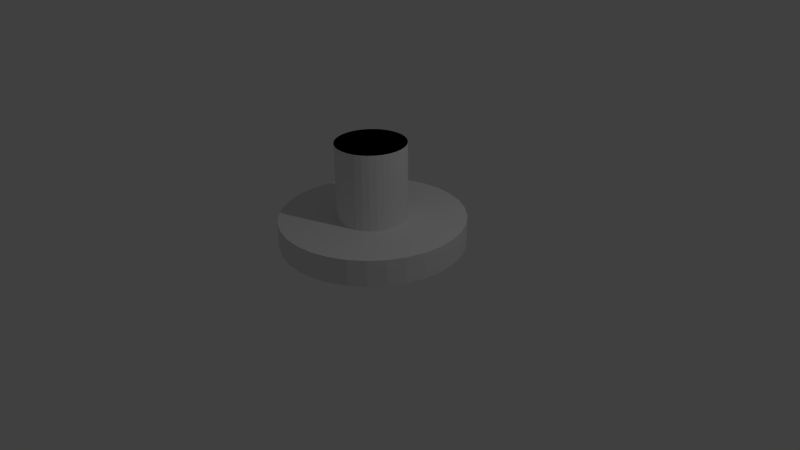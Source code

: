 # Source: Paddle.blend  (saved by Blender 2.69.0; exported with 4.5.12 LTS)
import bpy
from mathutils import Matrix  # noqa: F401  (used for matrix-valued properties, if any)

bpy.ops.wm.read_factory_settings(use_empty=True)
scene = bpy.context.scene
scene.name = 'Scene'

# ---- collections
col_collection_1 = bpy.data.collections.new('Collection 1'); scene.collection.children.link(col_collection_1)

# ---- world
world_world = bpy.data.worlds.new('World'); scene.world = world_world
world_world.color = (0.05088, 0.05088, 0.05088)
world_world.use_sun_shadow = False
world_world.sun_shadow_jitter_overblur = 0.0
world_world.cycles.sampling_method = 'MANUAL'
world_world.cycles.sample_map_resolution = 256

# ---- cameras
cam_camera = bpy.data.cameras.new('Camera')
cam_camera.clip_end = 100.0
cam_camera.lens = 35.0
cam_camera.sensor_width = 32.0
cam_camera.sensor_height = 18.0
cam_camera.ortho_scale = 7.314
cam_camera.dof.focus_distance = 0.0
cam_camera.dof.aperture_fstop = 128.0

# ---- lights
light_lamp = bpy.data.lights.new('Lamp', 'POINT')
light_lamp.transmission_factor = 0.0
light_lamp.cutoff_distance = 30.0
light_lamp.energy = 100.0
light_lamp.shadow_buffer_clip_start = 1.001
light_lamp.shadow_soft_size = 0.1
light_lamp.shadow_maximum_resolution = 0.006
light_lamp.use_absolute_resolution = True
light_lamp.cycles.use_multiple_importance_sampling = False

# ---- meshes
me_cylinder = bpy.data.meshes.new('Cylinder')
me_cylinder.from_pydata([(0.0, 1.191, 0.2115), (0.0, 1.191, 0.5528), (0.2324, 1.168, 0.2115), (0.2324, 1.168, 0.5528), (0.4558, 1.1, 0.2115), (0.4558, 1.1, 0.5528), (0.6617, 0.9904, 0.2115), (0.6617, 0.9904, 0.5528), (0.8422, 0.8422, 0.2115), (0.8422, 0.8422, 0.5528), (0.9904, 0.6617, 0.2115), (0.9904, 0.6617, 0.5528), (1.1, 0.4558, 0.2115), (1.1, 0.4558, 0.5528), (1.168, 0.2324, 0.2115), (1.168, 0.2324, 0.5528), (1.191, 7.55e-08, 0.2115), (1.191, 7.55e-08, 0.5528), (1.168, -0.2324, 0.2115), (1.168, -0.2324, 0.5528), (1.1, -0.4558, 0.2115), (1.1, -0.4558, 0.5528), (0.9904, -0.6617, 0.2115), (0.9904, -0.6617, 0.5528), (0.8422, -0.8422, 0.2115), (0.8422, -0.8422, 0.5528), (0.6617, -0.9904, 0.2115), (0.6617, -0.9904, 0.5528), (0.4558, -1.1, 0.2115), (0.4558, -1.1, 0.5528), (0.2324, -1.168, 0.2115), (0.2324, -1.168, 0.5528), (-3.258e-07, -1.191, 0.2115), (-3.258e-07, -1.191, 0.5528), (-0.2324, -1.168, 0.2115), (-0.2324, -1.168, 0.5528), (-0.4558, -1.1, 0.2115), (-0.4558, -1.1, 0.5528), (-0.6617, -0.9904, 0.2115), (-0.6617, -0.9904, 0.5528), (-0.8422, -0.8422, 0.2115), (-0.8422, -0.8422, 0.5528), (-0.9904, -0.6617, 0.2115), (-0.9904, -0.6617, 0.5528), (-1.1, -0.4558, 0.2115), (-1.1, -0.4558, 0.5528), (-1.168, -0.2324, 0.2115), (-1.168, -0.2324, 0.5528), (-1.191, 9.656e-07, 0.2115), (-1.191, 9.656e-07, 0.5528), (-1.168, 0.2324, 0.2115), (-1.168, 0.2324, 0.5528), (-1.1, 0.4558, 0.2115), (-1.1, 0.4558, 0.5528), (-0.9904, 0.6617, 0.2115), (-0.9904, 0.6617, 0.5528), (-0.8422, 0.8422, 0.2115), (-0.8422, 0.8422, 0.5528), (-0.6617, 0.9904, 0.2115), (-0.6617, 0.9904, 0.5528), (-0.4558, 1.1, 0.2115), (-0.4558, 1.1, 0.5528), (-0.2324, 1.168, 0.2115), (-0.2324, 1.168, 0.5528), (0.0, 1.191, 0.2115), (0.0, 1.191, 0.5528), (0.2324, 1.168, 0.2115), (0.2324, 1.168, 0.5528), (0.4558, 1.1, 0.2115), (0.4558, 1.1, 0.5528), (0.6617, 0.9904, 0.2115), (0.6617, 0.9904, 0.5528), (0.8422, 0.8422, 0.2115), (0.8422, 0.8422, 0.5528), (0.9904, 0.6617, 0.2115), (0.9904, 0.6617, 0.5528), (1.1, 0.4558, 0.2115), (1.1, 0.4558, 0.5528), (1.168, 0.2324, 0.2115), (1.168, 0.2324, 0.5528), (1.191, 7.55e-08, 0.2115), (1.191, 7.55e-08, 0.5528), (1.168, -0.2324, 0.2115), (1.168, -0.2324, 0.5528), (1.1, -0.4558, 0.2115), (1.1, -0.4558, 0.5528), (0.9904, -0.6617, 0.2115), (0.9904, -0.6617, 0.5528), (0.8422, -0.8422, 0.2115), (0.8422, -0.8422, 0.5528), (0.6617, -0.9904, 0.2115), (0.6617, -0.9904, 0.5528), (0.4558, -1.1, 0.2115), (0.4558, -1.1, 0.5528), (0.2324, -1.168, 0.2115), (0.2324, -1.168, 0.5528), (-3.258e-07, -1.191, 0.2115), (-3.258e-07, -1.191, 0.5528), (-0.2324, -1.168, 0.2115), (-0.2324, -1.168, 0.5528), (-0.4558, -1.1, 0.2115), (-0.4558, -1.1, 0.5528), (-0.6617, -0.9904, 0.2115), (-0.6617, -0.9904, 0.5528), (-0.8422, -0.8422, 0.2115), (-0.8422, -0.8422, 0.5528), (-0.9904, -0.6617, 0.2115), (-0.9904, -0.6617, 0.5528), (-1.1, -0.4558, 0.2115), (-1.1, -0.4558, 0.5528), (-1.168, -0.2324, 0.2115), (-1.168, -0.2324, 0.5528), (-1.191, 9.656e-07, 0.2115), (-1.191, 9.656e-07, 0.5528), (-1.168, 0.2324, 0.2115), (-1.168, 0.2324, 0.5528), (-1.1, 0.4558, 0.2115), (-1.1, 0.4558, 0.5528), (-0.9904, 0.6617, 0.2115), (-0.9904, 0.6617, 0.5528), (-0.8422, 0.8422, 0.2115), (-0.8422, 0.8422, 0.5528), (-0.6617, 0.9904, 0.2115), (-0.6617, 0.9904, 0.5528), (-0.4558, 1.1, 0.2115), (-0.4558, 1.1, 0.5528), (-0.2324, 1.168, 0.2115), (-0.2324, 1.168, 0.5528), (5.033e-08, 0.4513, 0.5528), (0.08804, 0.4426, 0.5528), (0.1727, 0.4169, 0.5528), (0.2507, 0.3752, 0.5528), (0.3191, 0.3191, 0.5528), (0.3752, 0.2507, 0.5528), (0.4169, 0.1727, 0.5528), (0.4426, 0.08804, 0.5528), (0.4513, 3.572e-07, 0.5528), (0.4426, -0.08804, 0.5528), (0.4169, -0.1727, 0.5528), (0.3752, -0.2507, 0.5528), (0.3191, -0.3191, 0.5528), (0.2507, -0.3752, 0.5528), (0.1727, -0.4169, 0.5528), (0.08804, -0.4426, 0.5528), (-7.312e-08, -0.4513, 0.5528), (-0.08804, -0.4426, 0.5528), (-0.1727, -0.4169, 0.5528), (-0.2507, -0.3752, 0.5528), (-0.3191, -0.3191, 0.5528), (-0.3752, -0.2507, 0.5528), (-0.4169, -0.1727, 0.5528), (-0.4426, -0.08804, 0.5528), (-0.4513, 6.944e-07, 0.5528), (-0.4426, 0.08804, 0.5528), (-0.4169, 0.1727, 0.5528), (-0.3752, 0.2507, 0.5528), (-0.3191, 0.3191, 0.5528), (-0.2507, 0.3752, 0.5528), (-0.1727, 0.4169, 0.5528), (-0.08804, 0.4426, 0.5528), (5.033e-08, 0.4513, 0.5528), (0.08804, 0.4426, 0.5528), (0.1727, 0.4169, 0.5528), (0.2507, 0.3752, 0.5528), (0.3191, 0.3191, 0.5528), (0.3752, 0.2507, 0.5528), (0.4169, 0.1727, 0.5528), (0.4426, 0.08804, 0.5528), (0.4513, 3.572e-07, 0.5528), (0.4426, -0.08804, 0.5528), (0.4169, -0.1727, 0.5528), (0.3752, -0.2507, 0.5528), (0.3191, -0.3191, 0.5528), (0.2507, -0.3752, 0.5528), (0.1727, -0.4169, 0.5528), (0.08804, -0.4426, 0.5528), (-7.312e-08, -0.4513, 0.5528), (-0.08804, -0.4426, 0.5528), (-0.1727, -0.4169, 0.5528), (-0.2507, -0.3752, 0.5528), (-0.3191, -0.3191, 0.5528), (-0.3752, -0.2507, 0.5528), (-0.4169, -0.1727, 0.5528), (-0.4426, -0.08804, 0.5528), (-0.4513, 6.944e-07, 0.5528), (-0.4426, 0.08804, 0.5528), (-0.4169, 0.1727, 0.5528), (-0.3752, 0.2507, 0.5528), (-0.3191, 0.3191, 0.5528), (-0.2507, 0.3752, 0.5528), (-0.1727, 0.4169, 0.5528), (-0.08804, 0.4426, 0.5528), (5.033e-08, 0.4513, 1.538), (0.08804, 0.4426, 1.538), (0.1727, 0.4169, 1.538), (0.2507, 0.3752, 1.538), (0.3191, 0.3191, 1.538), (0.3752, 0.2507, 1.538), (0.4169, 0.1727, 1.538), (0.4426, 0.08804, 1.538), (0.4513, 3.572e-07, 1.538), (0.4426, -0.08804, 1.538), (0.4169, -0.1727, 1.538), (0.3752, -0.2507, 1.538), (0.3191, -0.3191, 1.538), (0.2507, -0.3752, 1.538), (0.1727, -0.4169, 1.538), (0.08804, -0.4426, 1.538), (-7.312e-08, -0.4513, 1.538), (-0.08804, -0.4426, 1.538), (-0.1727, -0.4169, 1.538), (-0.2507, -0.3752, 1.538), (-0.3191, -0.3191, 1.538), (-0.3752, -0.2507, 1.538), (-0.4169, -0.1727, 1.538), (-0.4426, -0.08804, 1.538), (-0.4513, 6.944e-07, 1.538), (-0.4426, 0.08804, 1.538), (-0.4169, 0.1727, 1.538), (-0.3752, 0.2507, 1.538), (-0.3191, 0.3191, 1.538), (-0.2507, 0.3752, 1.538), (-0.1727, 0.4169, 1.538), (-0.08804, 0.4426, 1.538), (9.029e-08, 0.0005665, 1.538), (0.0001107, 0.0005565, 1.538), (0.0002172, 0.0005246, 1.538), (0.0003148, 0.0004716, 1.538), (0.0003988, 0.0003993, 1.538), (0.0004711, 0.0003153, 1.538), (0.0005242, 0.0002177, 1.538), (0.0005561, 0.0001112, 1.538), (0.0005662, 5.511e-07, 1.538), (0.0005562, -0.0001101, 1.538), (0.0005244, -0.0002166, 1.538), (0.0004714, -0.0003143, 1.538), (0.000399, -0.0003984, 1.538), (0.000315, -0.0004708, 1.538), (0.0002173, -0.0005239, 1.538), (0.0001107, -0.0005557, 1.538), (9.013e-08, -0.0005658, 1.538), (-0.0001106, -0.0005558, 1.538), (-0.0002171, -0.0005239, 1.538), (-0.0003148, -0.0004708, 1.538), (-0.0003988, -0.0003984, 1.538), (-0.0004712, -0.0003144, 1.538), (-0.0005243, -0.0002166, 1.538), (-0.0005561, -0.0001101, 1.538), (-0.0005661, 5.515e-07, 1.538), (-0.000556, 0.0001112, 1.538), (-0.0005241, 0.0002177, 1.538), (-0.000471, 0.0003153, 1.538), (-0.0004001, 0.0004008, 1.538), (-0.0003147, 0.0004716, 1.538), (-0.000217, 0.0005246, 1.538), (-0.0001105, 0.0005565, 1.538), (9.034e-08, 5.364e-07, 1.538), (8.941e-08, 5.364e-07, 1.538), (8.941e-08, 5.364e-07, 1.538), (8.941e-08, 5.364e-07, 1.538), (8.941e-08, 5.364e-07, 1.538), (8.941e-08, 5.662e-07, 1.538), (8.941e-08, 5.513e-07, 1.538), (8.941e-08, 5.513e-07, 1.538), (8.941e-08, 5.513e-07, 1.538), (8.941e-08, 5.513e-07, 1.538), (8.941e-08, 5.513e-07, 1.538), (8.941e-08, 5.364e-07, 1.538), (8.941e-08, 5.364e-07, 1.538), (8.941e-08, 5.364e-07, 1.538), (8.941e-08, 5.364e-07, 1.538), (8.941e-08, 5.364e-07, 1.538), (9.034e-08, 5.364e-07, 1.538), (8.941e-08, 5.364e-07, 1.538), (8.941e-08, 5.364e-07, 1.538), (8.941e-08, 5.364e-07, 1.538), (8.941e-08, 5.364e-07, 1.538), (8.941e-08, 5.662e-07, 1.538), (8.941e-08, 5.513e-07, 1.538), (8.941e-08, 5.513e-07, 1.538), (8.941e-08, 5.513e-07, 1.538), (8.941e-08, 5.513e-07, 1.538), (8.941e-08, 5.513e-07, 1.538), (8.941e-08, 5.364e-07, 1.538), (8.941e-08, 5.364e-07, 1.538), (8.941e-08, 5.364e-07, 1.538), (8.941e-08, 5.364e-07, 1.538), (8.941e-08, 5.364e-07, 1.538)], [(64, 65), (67, 66), (69, 68), (71, 70), (73, 72), (75, 74), (77, 76), (79, 78), (81, 80), (83, 82), (85, 84), (87, 86), (89, 88), (91, 90), (93, 92), (95, 94), (97, 96), (99, 98), (101, 100), (103, 102), (105, 104), (107, 106), (109, 108), (111, 110), (113, 112), (115, 114), (117, 116), (119, 118), (121, 120), (123, 122), (125, 124), (127, 126)], [(0, 2, 3, 1), (2, 4, 5, 3), (4, 6, 7, 5), (6, 8, 9, 7), (8, 10, 11, 9), (10, 12, 13, 11), (12, 14, 15, 13), (14, 16, 17, 15), (16, 18, 19, 17), (18, 20, 21, 19), (20, 22, 23, 21), (22, 24, 25, 23), (24, 26, 27, 25), (26, 28, 29, 27), (28, 30, 31, 29), (30, 32, 33, 31), (32, 34, 35, 33), (34, 36, 37, 35), (36, 38, 39, 37), (38, 40, 41, 39), (40, 42, 43, 41), (42, 44, 45, 43), (44, 46, 47, 45), (46, 48, 49, 47), (48, 50, 51, 49), (50, 52, 53, 51), (52, 54, 55, 53), (54, 56, 57, 55), (56, 58, 59, 57), (58, 60, 61, 59), (47, 49, 152, 151), (62, 0, 1, 63), (60, 62, 63, 61), (0, 62, 60, 58, 56, 54, 52, 50, 48, 46, 44, 42, 40, 38, 36, 34, 32, 30, 28, 26, 24, 22, 20, 18, 16, 14, 12, 10, 8, 6, 4, 2), (64, 126, 124, 122, 120, 118, 116, 114, 112, 110, 108, 106, 104, 102, 100, 98, 96, 94, 92, 90, 88, 86, 84, 82, 80, 78, 76, 74, 72, 70, 68, 66), (3, 5, 130, 129), (25, 27, 141, 140), (53, 55, 155, 154), (9, 11, 133, 132), (31, 33, 144, 143), (59, 61, 158, 157), (37, 39, 147, 146), (1, 3, 129, 128), (15, 17, 136, 135), (43, 45, 150, 149), (21, 23, 139, 138), (49, 51, 153, 152), (5, 7, 131, 130), (27, 29, 142, 141), (55, 57, 156, 155), (33, 35, 145, 144), (11, 13, 134, 133), (61, 63, 159, 158), (39, 41, 148, 147), (17, 19, 137, 136), (45, 47, 151, 150), (23, 25, 140, 139), (51, 53, 154, 153), (7, 9, 132, 131), (29, 31, 143, 142), (57, 59, 157, 156), (35, 37, 146, 145), (13, 15, 135, 134), (63, 1, 128, 159), (41, 43, 149, 148), (19, 21, 138, 137), (149, 150, 182, 181), (138, 139, 171, 170), (158, 159, 191, 190), (147, 148, 180, 179), (136, 137, 169, 168), (156, 157, 189, 188), (145, 146, 178, 177), (134, 135, 167, 166), (154, 155, 187, 186), (132, 133, 165, 164), (143, 144, 176, 175), (152, 153, 185, 184), (130, 131, 163, 162), (141, 142, 174, 173), (150, 151, 183, 182), (128, 129, 161, 160), (139, 140, 172, 171), (159, 128, 160, 191), (148, 149, 181, 180), (137, 138, 170, 169), (157, 158, 190, 189), (146, 147, 179, 178), (135, 136, 168, 167), (155, 156, 188, 187), (144, 145, 177, 176), (133, 134, 166, 165), (153, 154, 186, 185), (131, 132, 164, 163), (142, 143, 175, 174), (151, 152, 184, 183), (129, 130, 162, 161), (140, 141, 173, 172), (183, 184, 216, 215), (161, 162, 194, 193), (172, 173, 205, 204), (181, 182, 214, 213), (170, 171, 203, 202), (190, 191, 223, 222), (179, 180, 212, 211), (168, 169, 201, 200), (188, 189, 221, 220), (177, 178, 210, 209), (166, 167, 199, 198), (186, 187, 219, 218), (164, 165, 197, 196), (175, 176, 208, 207), (184, 185, 217, 216), (162, 163, 195, 194), (173, 174, 206, 205), (182, 183, 215, 214), (160, 161, 193, 192), (171, 172, 204, 203), (191, 160, 192, 223), (180, 181, 213, 212), (169, 170, 202, 201), (189, 190, 222, 221), (178, 179, 211, 210), (167, 168, 200, 199), (187, 188, 220, 219), (176, 177, 209, 208), (165, 166, 198, 197), (185, 186, 218, 217), (163, 164, 196, 195), (174, 175, 207, 206), (217, 218, 250, 249), (195, 196, 228, 227), (206, 207, 239, 238), (215, 216, 248, 247), (193, 194, 226, 225), (204, 205, 237, 236), (213, 214, 246, 245), (202, 203, 235, 234), (222, 223, 255, 254), (211, 212, 244, 243), (200, 201, 233, 232), (220, 221, 253, 252), (209, 210, 242, 241), (198, 199, 231, 230), (218, 219, 251, 250), (196, 197, 229, 228), (207, 208, 240, 239), (216, 217, 249, 248), (194, 195, 227, 226), (205, 206, 238, 237), (214, 215, 247, 246), (192, 193, 225, 224), (203, 204, 236, 235), (223, 192, 224, 255), (212, 213, 245, 244), (201, 202, 234, 233), (221, 222, 254, 253), (210, 211, 243, 242), (199, 200, 232, 231), (219, 220, 252, 251), (208, 209, 241, 240), (197, 198, 230, 229), (220, 219, 283, 284), (209, 208, 272, 273), (198, 197, 261, 262), (218, 217, 281, 282), (196, 195, 259, 260), (207, 206, 270, 271), (216, 215, 279, 280), (194, 193, 257, 258), (205, 204, 268, 269), (214, 213, 277, 278), (203, 202, 266, 267), (223, 222, 286, 287), (212, 211, 275, 276), (201, 200, 264, 265), (221, 220, 284, 285), (210, 209, 273, 274), (199, 198, 262, 263), (219, 218, 282, 283), (197, 196, 260, 261), (208, 207, 271, 272), (217, 216, 280, 281), (195, 194, 258, 259), (206, 205, 269, 270), (215, 214, 278, 279), (193, 192, 256, 257), (204, 203, 267, 268), (192, 223, 287, 256), (213, 212, 276, 277), (202, 201, 265, 266), (222, 221, 285, 286), (211, 210, 274, 275), (200, 199, 263, 264)])
_uv = me_cylinder.uv_layers.new(name='UVMap')
_uv.uv.foreach_set('vector', [1.0, 0.5921, 1.0, 0.6381, 0.9329, 0.6381, 0.9329, 0.5921, 1.0, 0.6381, 1.0, 0.6831, 0.9329, 0.6831, 0.9329, 0.6381, 1.0, 0.6831, 1.0, 0.7256, 0.9329, 0.7256, 0.9329, 0.6831, 1.0, 0.7256, 1.0, 0.7638, 0.9329, 0.7638, 0.9329, 0.7256, 1.0, 0.7638, 1.0, 0.7962, 0.9329, 0.7962, 0.9329, 0.7638, 3.518e-08, 0.8931, 0.0382, 0.8931, 0.0382, 0.9602, 4.691e-08, 0.9602, 0.0382, 0.8931, 0.08064, 0.8931, 0.08064, 0.9602, 0.0382, 0.9602, 0.08064, 0.8931, 0.1257, 0.8931, 0.1257, 0.9602, 0.08064, 0.9602, 0.1257, 0.8931, 0.1716, 0.8931, 0.1716, 0.9602, 0.1257, 0.9602, 0.1716, 0.8931, 0.2167, 0.8931, 0.2167, 0.9602, 0.1716, 0.9602, 0.2167, 0.8931, 0.2591, 0.8931, 0.2591, 0.9602, 0.2167, 0.9602, 0.2591, 0.8931, 0.2973, 0.8931, 0.2973, 0.9602, 0.2591, 0.9602, 1.0, 0.1366, 1.0, 0.1748, 0.9329, 0.1748, 0.9329, 0.1366, 1.0, 0.1748, 1.0, 0.2173, 0.9329, 0.2173, 0.9329, 0.1748, 1.0, 0.2173, 1.0, 0.2623, 0.9329, 0.2623, 0.9329, 0.2173, 1.0, 0.2623, 1.0, 0.3083, 0.9329, 0.3083, 0.9329, 0.2623, 1.0, 0.3083, 1.0, 0.3533, 0.9329, 0.3533, 0.9329, 0.3083, 1.0, 0.3533, 1.0, 0.3957, 0.9329, 0.3957, 0.9329, 0.3533, 1.0, 0.3957, 1.0, 0.4339, 0.9329, 0.4339, 0.9329, 0.3957, 1.0, 0.4339, 1.0, 0.4664, 0.9329, 0.4664, 0.9329, 0.4339, 0.2226, 0.8287, 0.2226, 0.7962, 0.2897, 0.7962, 0.2897, 0.8287, 0.2226, 0.7962, 0.2226, 0.758, 0.2897, 0.758, 0.2897, 0.7962, 0.2226, 0.758, 0.2226, 0.7156, 0.2897, 0.7156, 0.2897, 0.758, 0.2226, 0.7156, 0.2226, 0.6705, 0.2897, 0.6705, 0.2897, 0.7156, 0.2226, 0.6705, 0.2226, 0.6246, 0.2897, 0.6246, 0.2897, 0.6705, 0.2226, 0.6246, 0.2226, 0.5796, 0.2897, 0.5796, 0.2897, 0.6246, 0.2226, 0.5796, 0.2226, 0.5371, 0.2897, 0.5371, 0.2897, 0.5796, 0.2226, 0.5371, 0.2226, 0.4989, 0.2897, 0.4989, 0.2897, 0.5371, 0.2226, 0.4989, 0.2226, 0.4664, 0.2897, 0.4664, 0.2897, 0.4989, 1.0, 0.4664, 1.0, 0.5046, 0.9329, 0.5046, 0.9329, 0.4664, 0.8808, 0.8483, 0.8483, 0.8808, 0.756, 0.7683, 0.7683, 0.756, 1.0, 0.5471, 1.0, 0.5921, 0.9329, 0.5921, 0.9329, 0.5471, 1.0, 0.5046, 1.0, 0.5471, 0.9329, 0.5471, 0.9329, 0.5046, 0.5185, 0.08454, 0.551, 0.05206, 0.5892, 0.02654, 0.6316, 0.008961, 0.6767, 0.0, 0.7226, 9.851e-07, 0.7677, 0.008964, 0.8101, 0.02655, 0.8483, 0.05207, 0.8808, 0.08455, 0.9063, 0.1228, 0.9239, 0.1652, 0.9329, 0.2103, 0.9329, 0.2562, 0.9239, 0.3012, 0.9063, 0.3437, 0.8808, 0.3819, 0.8483, 0.4144, 0.8101, 0.4399, 0.7677, 0.4575, 0.7226, 0.4664, 0.6767, 0.4664, 0.6316, 0.4575, 0.5892, 0.4399, 0.551, 0.4144, 0.5185, 0.3819, 0.493, 0.3437, 0.4754, 0.3012, 0.4664, 0.2562, 0.4664, 0.2102, 0.4754, 0.1652, 0.493, 0.1227, 0.05207, 0.08454, 0.08455, 0.05206, 0.1228, 0.02654, 0.1652, 0.008961, 0.2103, 0.0, 0.2562, 9.851e-07, 0.3012, 0.008964, 0.3437, 0.02655, 0.3819, 0.05207, 0.4144, 0.08455, 0.4399, 0.1228, 0.4575, 0.1652, 0.4664, 0.2103, 0.4664, 0.2562, 0.4575, 0.3012, 0.4399, 0.3437, 0.4144, 0.3819, 0.3819, 0.4144, 0.3437, 0.4399, 0.3012, 0.4575, 0.2562, 0.4664, 0.2102, 0.4664, 0.1652, 0.4575, 0.1227, 0.4399, 0.08454, 0.4144, 0.05206, 0.3819, 0.02654, 0.3437, 0.00896, 0.3012, 0.0, 0.2562, 0.0, 0.2102, 0.008963, 0.1652, 0.02654, 0.1227, 0.493, 0.8101, 0.4754, 0.7677, 0.6147, 0.7254, 0.6213, 0.7415, 0.7226, 0.4664, 0.7677, 0.4754, 0.7254, 0.6147, 0.7083, 0.6113, 0.7677, 0.9239, 0.7226, 0.9329, 0.7083, 0.788, 0.7254, 0.7846, 0.4664, 0.6767, 0.4754, 0.6316, 0.6147, 0.6739, 0.6113, 0.6909, 0.8483, 0.5185, 0.8808, 0.551, 0.7683, 0.6433, 0.756, 0.631, 0.6316, 0.9239, 0.5892, 0.9063, 0.6578, 0.7779, 0.6739, 0.7846, 0.9239, 0.6316, 0.9329, 0.6767, 0.788, 0.6909, 0.7846, 0.6739, 0.5185, 0.8483, 0.493, 0.8101, 0.6213, 0.7415, 0.631, 0.756, 0.5185, 0.551, 0.551, 0.5185, 0.6433, 0.631, 0.631, 0.6433, 0.9239, 0.7677, 0.9063, 0.8101, 0.7779, 0.7415, 0.7846, 0.7254, 0.6316, 0.4754, 0.6767, 0.4664, 0.6909, 0.6113, 0.6739, 0.6147, 0.8483, 0.8808, 0.8101, 0.9063, 0.7415, 0.7779, 0.756, 0.7683, 0.4754, 0.7677, 0.4664, 0.7226, 0.6113, 0.7083, 0.6147, 0.7254, 0.7677, 0.4754, 0.8101, 0.493, 0.7415, 0.6213, 0.7254, 0.6147, 0.7226, 0.9329, 0.6767, 0.9329, 0.6909, 0.788, 0.7083, 0.788, 0.8808, 0.551, 0.9063, 0.5892, 0.7779, 0.6578, 0.7683, 0.6433, 0.4754, 0.6316, 0.493, 0.5892, 0.6213, 0.6578, 0.6147, 0.6739, 0.5892, 0.9063, 0.551, 0.8808, 0.6433, 0.7683, 0.6578, 0.7779, 0.9329, 0.6767, 0.9329, 0.7226, 0.788, 0.7083, 0.788, 0.6909, 0.551, 0.5185, 0.5892, 0.493, 0.6578, 0.6213, 0.6433, 0.631, 0.9063, 0.8101, 0.8808, 0.8483, 0.7683, 0.756, 0.7779, 0.7415, 0.6767, 0.4664, 0.7226, 0.4664, 0.7083, 0.6113, 0.6909, 0.6113, 0.8101, 0.9063, 0.7677, 0.9239, 0.7254, 0.7846, 0.7415, 0.7779, 0.4664, 0.7226, 0.4664, 0.6767, 0.6113, 0.6909, 0.6113, 0.7083, 0.8101, 0.493, 0.8483, 0.5185, 0.756, 0.631, 0.7415, 0.6213, 0.6767, 0.9329, 0.6316, 0.9239, 0.6739, 0.7846, 0.6909, 0.788, 0.9063, 0.5892, 0.9239, 0.6316, 0.7846, 0.6739, 0.7779, 0.6578, 0.493, 0.5892, 0.5185, 0.551, 0.631, 0.6433, 0.6213, 0.6578, 0.551, 0.8808, 0.5185, 0.8483, 0.631, 0.756, 0.6433, 0.7683, 0.9329, 0.7226, 0.9239, 0.7677, 0.7846, 0.7254, 0.788, 0.7083, 0.5892, 0.493, 0.6316, 0.4754, 0.6739, 0.6147, 0.6578, 0.6213, 0.0, 0.0, 0.0, 0.0, 0.0, 0.0, 0.0, 0.0, 0.0, 0.0, 0.0, 0.0, 0.0, 0.0, 0.0, 0.0, 0.0, 0.0, 0.0, 0.0, 0.0, 0.0, 0.0, 0.0, 0.0, 0.0, 0.0, 0.0, 0.0, 0.0, 0.0, 0.0, 0.0, 0.0, 0.0, 0.0, 0.0, 0.0, 0.0, 0.0, 0.0, 0.0, 0.0, 0.0, 0.0, 0.0, 0.0, 0.0, 0.0, 0.0, 0.0, 0.0, 0.0, 0.0, 0.0, 0.0, 0.0, 0.0, 0.0, 0.0, 0.0, 0.0, 0.0, 0.0, 0.0, 0.0, 0.0, 0.0, 0.0, 0.0, 0.0, 0.0, 0.0, 0.0, 0.0, 0.0, 0.0, 0.0, 0.0, 0.0, 0.0, 0.0, 0.0, 0.0, 0.0, 0.0, 0.0, 0.0, 0.0, 0.0, 0.0, 0.0, 0.0, 0.0, 0.0, 0.0, 0.0, 0.0, 0.0, 0.0, 0.0, 0.0, 0.0, 0.0, 0.0, 0.0, 0.0, 0.0, 0.0, 0.0, 0.0, 0.0, 0.0, 0.0, 0.0, 0.0, 0.0, 0.0, 0.0, 0.0, 0.0, 0.0, 0.0, 0.0, 0.0, 0.0, 0.0, 0.0, 0.0, 0.0, 0.0, 0.0, 0.0, 0.0, 0.0, 0.0, 0.0, 0.0, 0.0, 0.0, 0.0, 0.0, 0.0, 0.0, 0.0, 0.0, 0.0, 0.0, 0.0, 0.0, 0.0, 0.0, 0.0, 0.0, 0.0, 0.0, 0.0, 0.0, 0.0, 0.0, 0.0, 0.0, 0.0, 0.0, 0.0, 0.0, 0.0, 0.0, 0.0, 0.0, 0.0, 0.0, 0.0, 0.0, 0.0, 0.0, 0.0, 0.0, 0.0, 0.0, 0.0, 0.0, 0.0, 0.0, 0.0, 0.0, 0.0, 0.0, 0.0, 0.0, 0.0, 0.0, 0.0, 0.0, 0.0, 0.0, 0.0, 0.0, 0.0, 0.0, 0.0, 0.0, 0.0, 0.0, 0.0, 0.0, 0.0, 0.0, 0.0, 0.0, 0.0, 0.0, 0.0, 0.0, 0.0, 0.0, 0.0, 0.0, 0.0, 0.0, 0.0, 0.0, 0.0, 0.0, 0.0, 0.0, 0.0, 0.0, 0.0, 0.0, 0.0, 0.0, 0.0, 0.0, 0.0, 0.0, 0.0, 0.0, 0.0, 0.0, 0.0, 0.0, 0.0, 0.0, 0.0, 0.0, 0.0, 0.0, 0.0, 0.0, 0.0, 0.0, 0.0, 0.0, 0.0, 0.0, 0.372, 0.6431, 0.3891, 0.6431, 0.3891, 0.8369, 0.372, 0.8369, 0.1938, 0.7082, 0.1938, 0.7252, 2.345e-08, 0.7252, 2.345e-08, 0.7082, 0.1938, 0.7681, 0.1938, 0.7826, 3.518e-08, 0.7826, 3.518e-08, 0.7681, 0.3415, 0.6431, 0.3559, 0.6431, 0.3559, 0.8369, 0.3415, 0.8369, 0.4359, 0.8369, 0.452, 0.8369, 0.452, 1.031, 0.4359, 1.031, 0.1938, 0.6576, 0.1938, 0.6737, 0.0, 0.6737, 0.0, 0.6576, 0.1938, 0.8808, 0.1938, 0.8931, 3.518e-08, 0.8931, 3.518e-08, 0.8808, 0.4014, 0.8369, 0.4188, 0.8369, 0.4188, 1.031, 0.4014, 1.031, 0.4541, 0.6431, 0.4664, 0.6431, 0.4664, 0.8369, 0.4541, 0.8369, 0.1938, 0.8502, 0.1938, 0.8663, 3.518e-08, 0.8663, 3.518e-08, 0.8502, 0.3683, 0.8369, 0.3843, 0.8369, 0.3843, 1.031, 0.3683, 1.031, 0.4236, 0.6431, 0.4396, 0.6431, 0.4396, 0.8369, 0.4236, 0.8369, 0.1938, 0.7558, 0.1938, 0.7681, 4.691e-08, 0.7681, 2.345e-08, 0.7558, 0.1938, 0.8157, 0.1938, 0.8331, 3.518e-08, 0.8331, 3.518e-08, 0.8157, 0.3891, 0.6431, 0.4065, 0.6431, 0.4065, 0.8369, 0.3891, 0.8369, 0.1938, 0.7252, 0.1938, 0.7413, 2.345e-08, 0.7413, 2.345e-08, 0.7252, 0.1938, 0.7826, 0.1938, 0.7987, 3.518e-08, 0.7987, 3.518e-08, 0.7826, 0.3559, 0.6431, 0.372, 0.6431, 0.372, 0.8369, 0.3559, 0.8369, 0.1938, 0.6908, 0.1938, 0.7082, 2.345e-08, 0.7082, 2.345e-08, 0.6908, 0.452, 0.8369, 0.4664, 0.8369, 0.4664, 1.031, 0.452, 1.031, 0.1938, 0.6737, 0.1938, 0.6908, 2.345e-08, 0.6908, 0.0, 0.6737, 0.3292, 0.6431, 0.3415, 0.6431, 0.3415, 0.8369, 0.3292, 0.8369, 0.4188, 0.8369, 0.4359, 0.8369, 0.4359, 1.031, 0.4188, 1.031, 0.1938, 0.6431, 0.1938, 0.6576, 0.0, 0.6576, 4.691e-08, 0.6431, 0.1938, 0.8663, 0.1938, 0.8808, 3.518e-08, 0.8808, 3.518e-08, 0.8663, 0.3843, 0.8369, 0.4014, 0.8369, 0.4014, 1.031, 0.3843, 1.031, 0.4396, 0.6431, 0.4541, 0.6431, 0.4541, 0.8369, 0.4396, 0.8369, 0.1938, 0.8331, 0.1938, 0.8502, 3.518e-08, 0.8502, 3.518e-08, 0.8331, 0.3538, 0.8369, 0.3683, 0.8369, 0.3683, 1.031, 0.3538, 1.031, 0.4065, 0.6431, 0.4236, 0.6431, 0.4236, 0.8369, 0.4065, 0.8369, 0.1938, 0.7413, 0.1938, 0.7558, 2.345e-08, 0.7558, 2.345e-08, 0.7413, 0.1938, 0.7987, 0.1938, 0.8157, 3.518e-08, 0.8157, 3.518e-08, 0.7987, 0.0465, 0.4765, 0.06258, 0.4698, 0.08833, 0.5547, 0.08831, 0.5547, 0.1767, 0.5461, 0.1767, 0.5635, 0.08847, 0.5548, 0.08847, 0.5548, 0.04651, 0.6331, 0.03203, 0.6234, 0.08829, 0.5549, 0.08831, 0.5549, 0.01972, 0.4985, 0.03203, 0.4862, 0.08829, 0.5547, 0.08827, 0.5547, 0.1667, 0.5129, 0.1733, 0.529, 0.08846, 0.5548, 0.08846, 0.5547, 0.07966, 0.6431, 0.06259, 0.6398, 0.08833, 0.5549, 0.08835, 0.5549, 0.003395, 0.529, 0.01005, 0.5129, 0.08826, 0.5547, 0.08825, 0.5548, 0.1141, 0.6398, 0.09706, 0.6431, 0.08837, 0.5549, 0.08839, 0.5549, 0.1302, 0.4765, 0.1447, 0.4862, 0.08843, 0.5547, 0.08841, 0.5547, 0.0, 0.5635, 1.173e-08, 0.5461, 0.08825, 0.5548, 0.08825, 0.5548, 0.1447, 0.6234, 0.1302, 0.6331, 0.08841, 0.5549, 0.08843, 0.5549, 0.09706, 0.4664, 0.1141, 0.4698, 0.08839, 0.5547, 0.08837, 0.5547, 0.01006, 0.5966, 0.003396, 0.5806, 0.08825, 0.5548, 0.08826, 0.5548, 0.1667, 0.5966, 0.157, 0.6111, 0.08844, 0.5549, 0.08846, 0.5548, 0.06258, 0.4698, 0.07965, 0.4664, 0.08835, 0.5547, 0.08833, 0.5547, 0.1767, 0.5635, 0.1733, 0.5806, 0.08846, 0.5548, 0.08847, 0.5548, 0.03203, 0.6234, 0.01973, 0.6111, 0.08827, 0.5549, 0.08829, 0.5549, 0.03203, 0.4862, 0.0465, 0.4765, 0.08831, 0.5547, 0.08829, 0.5547, 0.1733, 0.529, 0.1767, 0.5461, 0.08847, 0.5548, 0.08846, 0.5548, 0.06259, 0.6398, 0.04651, 0.6331, 0.08831, 0.5549, 0.08833, 0.5549, 0.01005, 0.5129, 0.01972, 0.4985, 0.08827, 0.5547, 0.08826, 0.5547, 0.157, 0.4985, 0.1667, 0.5129, 0.08846, 0.5547, 0.08844, 0.5547, 0.09706, 0.6431, 0.07966, 0.6431, 0.08835, 0.5549, 0.08837, 0.5549, 0.1447, 0.4862, 0.157, 0.4985, 0.08844, 0.5547, 0.08843, 0.5547, 1.173e-08, 0.5461, 0.003395, 0.529, 0.08825, 0.5548, 0.08825, 0.5548, 0.1302, 0.6331, 0.1141, 0.6398, 0.08839, 0.5549, 0.08841, 0.5549, 0.1141, 0.4698, 0.1302, 0.4765, 0.08841, 0.5547, 0.08839, 0.5547, 0.003396, 0.5806, 0.0, 0.5635, 0.08825, 0.5548, 0.08825, 0.5548, 0.157, 0.6111, 0.1447, 0.6234, 0.08843, 0.5549, 0.08844, 0.5549, 0.07965, 0.4664, 0.09706, 0.4664, 0.08837, 0.5547, 0.08835, 0.5547, 0.01973, 0.6111, 0.01006, 0.5966, 0.08826, 0.5548, 0.08827, 0.5549, 0.1733, 0.5806, 0.1667, 0.5966, 0.08846, 0.5548, 0.08846, 0.5548, 0.2897, 0.5635, 0.2897, 0.5461, 0.3781, 0.5548, 0.3781, 0.5548, 0.4199, 0.4765, 0.4344, 0.4862, 0.3781, 0.5548, 0.3781, 0.5548, 0.4199, 0.6331, 0.4038, 0.6398, 0.3781, 0.5548, 0.3781, 0.5548, 0.2931, 0.529, 0.2998, 0.5129, 0.3781, 0.5548, 0.3781, 0.5548, 0.3868, 0.6431, 0.3694, 0.6431, 0.3781, 0.5548, 0.3781, 0.5548, 0.4467, 0.4985, 0.4564, 0.5129, 0.3781, 0.5548, 0.3781, 0.5548, 0.3094, 0.4985, 0.3217, 0.4862, 0.3781, 0.5548, 0.3781, 0.5548, 0.3523, 0.6397, 0.3362, 0.6331, 0.3781, 0.5548, 0.3781, 0.5548, 0.463, 0.529, 0.4664, 0.5461, 0.3781, 0.5548, 0.3781, 0.5548, 0.3362, 0.4765, 0.3523, 0.4698, 0.3781, 0.5548, 0.3781, 0.5548, 0.4664, 0.5635, 0.463, 0.5806, 0.3781, 0.5548, 0.3781, 0.5548, 0.3094, 0.6111, 0.2998, 0.5966, 0.3781, 0.5548, 0.3781, 0.5548, 0.3694, 0.4664, 0.3868, 0.4664, 0.3781, 0.5548, 0.3781, 0.5548, 0.4564, 0.5966, 0.4467, 0.6111, 0.3781, 0.5548, 0.3781, 0.5548, 0.2931, 0.5806, 0.2897, 0.5635, 0.3781, 0.5548, 0.3781, 0.5548, 0.4038, 0.4698, 0.4199, 0.4765, 0.3781, 0.5548, 0.3781, 0.5548, 0.4344, 0.6234, 0.4199, 0.6331, 0.3781, 0.5548, 0.3781, 0.5548, 0.2897, 0.5461, 0.2931, 0.529, 0.3781, 0.5548, 0.3781, 0.5548, 0.4038, 0.6398, 0.3868, 0.6431, 0.3781, 0.5548, 0.3781, 0.5548, 0.4344, 0.4862, 0.4467, 0.4985, 0.3781, 0.5548, 0.3781, 0.5548, 0.2998, 0.5129, 0.3094, 0.4985, 0.3781, 0.5548, 0.3781, 0.5548, 0.3694, 0.6431, 0.3523, 0.6397, 0.3781, 0.5548, 0.3781, 0.5548, 0.4564, 0.5129, 0.463, 0.529, 0.3781, 0.5548, 0.3781, 0.5548, 0.3217, 0.4862, 0.3362, 0.4765, 0.3781, 0.5548, 0.3781, 0.5548, 0.3362, 0.6331, 0.3217, 0.6234, 0.3781, 0.5548, 0.3781, 0.5548, 0.4664, 0.5461, 0.4664, 0.5635, 0.3781, 0.5548, 0.3781, 0.5548, 0.3217, 0.6234, 0.3094, 0.6111, 0.3781, 0.5548, 0.3781, 0.5548, 0.3523, 0.4698, 0.3694, 0.4664, 0.3781, 0.5548, 0.3781, 0.5548, 0.463, 0.5806, 0.4564, 0.5966, 0.3781, 0.5548, 0.3781, 0.5548, 0.2998, 0.5966, 0.2931, 0.5806, 0.3781, 0.5548, 0.3781, 0.5548, 0.3868, 0.4664, 0.4038, 0.4698, 0.3781, 0.5548, 0.3781, 0.5548, 0.4467, 0.6111, 0.4344, 0.6234, 0.3781, 0.5548, 0.3781, 0.5548])
me_cylinder.use_remesh_preserve_volume = False
me_cylinder.use_remesh_preserve_attributes = False
me_cylinder.use_mirror_vertex_groups = False
me_cylinder.update()

# ---- objects
ob_cylinder = bpy.data.objects.new('Cylinder', me_cylinder)
ob_lamp = bpy.data.objects.new('Lamp', light_lamp)
ob_camera = bpy.data.objects.new('Camera', cam_camera)

# ---- transforms, parenting, visibility, modifiers, constraints
ob_cylinder.location = (0.0, 0.0, 0.0)
ob_cylinder.lineart.crease_threshold = 0.0
ob_lamp.location = (4.076, 1.005, 5.904)
ob_lamp.rotation_euler = (0.6503, 0.05522, 1.866)
ob_lamp.lock_rotations_4d = False
ob_lamp.empty_display_type = 'ARROWS'
ob_lamp.color = (0.0, 0.0, 0.0, 0.0)
ob_lamp.lineart.crease_threshold = 0.0
ob_camera.location = (7.481, -6.508, 5.344)
ob_camera.rotation_euler = (1.109, 0.01082, 0.8149)
ob_camera.lock_rotations_4d = False
ob_camera.empty_display_type = 'ARROWS'
ob_camera.color = (0.0, 0.0, 0.0, 0.0)
ob_camera.display_type = 'WIRE'
ob_camera.lineart.crease_threshold = 0.0

# ---- collection membership
col_collection_1.objects.link(ob_cylinder)
col_collection_1.objects.link(ob_lamp)
col_collection_1.objects.link(ob_camera)

# ---- scene / render settings (as saved in the file)
scene.camera = ob_camera
scene.frame_start = 1; scene.frame_end = 250; scene.frame_set(1)
scene.render.engine = 'BLENDER_EEVEE_NEXT'
scene.render.image_settings.compression = 90
scene.render.resolution_percentage = 50
scene.render.dither_intensity = 0.0
scene.cycles.use_denoising = False
scene.cycles.samples = 10
scene.cycles.sampling_pattern = 'TABULATED_SOBOL'
scene.cycles.light_sampling_threshold = 0.0
scene.cycles.use_adaptive_sampling = False
scene.cycles.use_light_tree = False
scene.cycles.blur_glossy = 0.0
scene.cycles.volume_bounces = 1
scene.cycles.pixel_filter_type = 'GAUSSIAN'
scene.cycles.sample_clamp_indirect = 0.0
scene.view_settings.view_transform = 'Standard'
bpy.context.view_layer.update()
